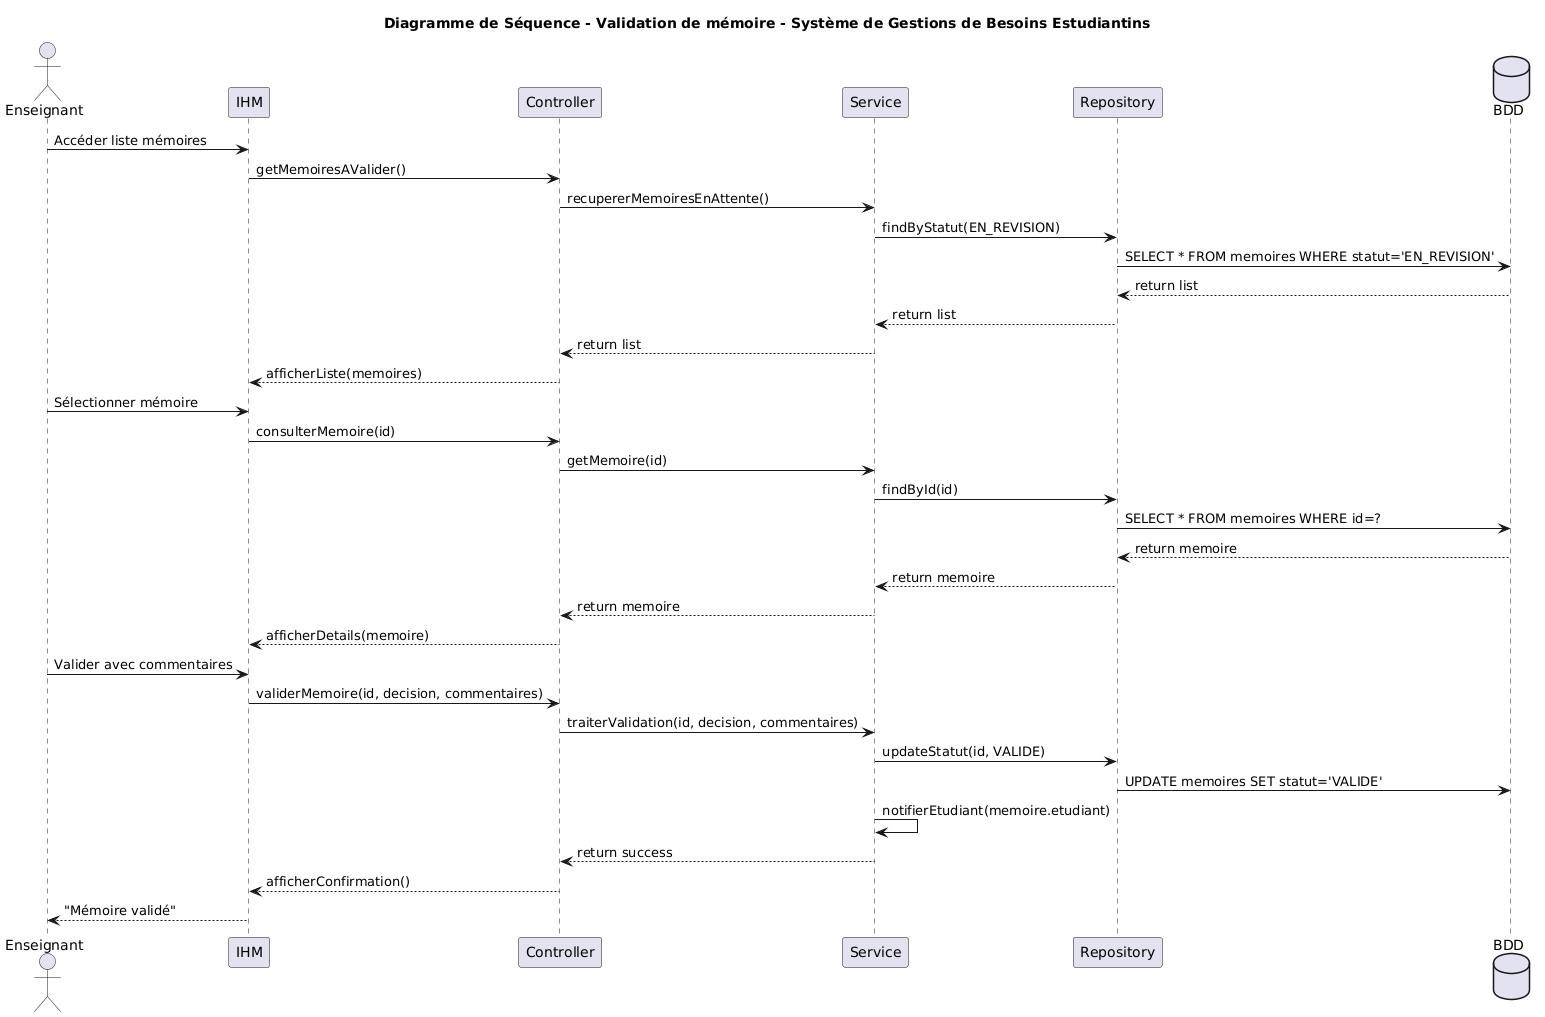

The diagram above was rendered by PlantUML. Its source (embedded in the PNG):
@startuml
title Diagramme de Séquence - Validation de mémoire - Système de Gestions de Besoins Estudiantins
actor Enseignant
participant "IHM" as UI
participant "Controller" as CTRL
participant "Service" as SVC
participant "Repository" as REPO
database "BDD" as DB

Enseignant -> UI : Accéder liste mémoires
UI -> CTRL : getMemoiresAValider()
CTRL -> SVC : recupererMemoiresEnAttente()
SVC -> REPO : findByStatut(EN_REVISION)
REPO -> DB : SELECT * FROM memoires WHERE statut='EN_REVISION'
DB --> REPO : return list
REPO --> SVC : return list
SVC --> CTRL : return list
CTRL --> UI : afficherListe(memoires)

Enseignant -> UI : Sélectionner mémoire
UI -> CTRL : consulterMemoire(id)
CTRL -> SVC : getMemoire(id)
SVC -> REPO : findById(id)
REPO -> DB : SELECT * FROM memoires WHERE id=?
DB --> REPO : return memoire
REPO --> SVC : return memoire
SVC --> CTRL : return memoire
CTRL --> UI : afficherDetails(memoire)

Enseignant -> UI : Valider avec commentaires
UI -> CTRL : validerMemoire(id, decision, commentaires)
CTRL -> SVC : traiterValidation(id, decision, commentaires)

SVC -> REPO : updateStatut(id, VALIDE)
REPO -> DB : UPDATE memoires SET statut='VALIDE'
SVC -> SVC : notifierEtudiant(memoire.etudiant)
SVC --> CTRL : return success
CTRL --> UI : afficherConfirmation()
UI --> Enseignant : "Mémoire validé"
@enduml